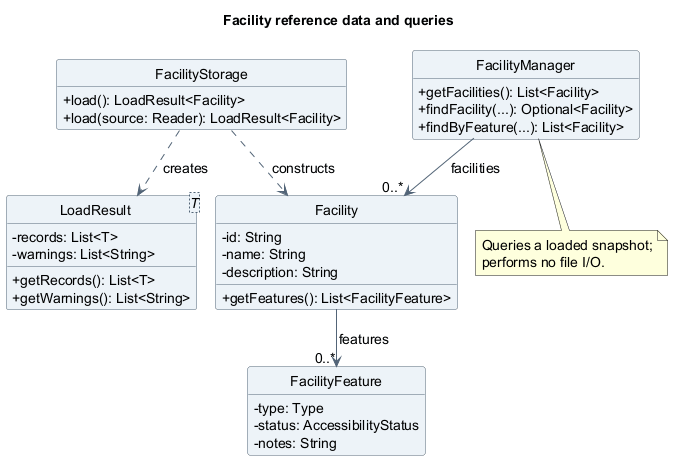

The diagram above was rendered by PlantUML. Its source (embedded in the PNG):
@startuml
!pragma layout smetana
title Facility reference data and queries
skinparam backgroundColor white
skinparam shadowing false
skinparam defaultFontName SansSerif
skinparam defaultFontSize 14
skinparam classAttributeIconSize 0
skinparam classBackgroundColor #EDF3F8
skinparam classBorderColor #526477
skinparam ArrowColor #526477
hide circle
hide empty members

class FacilityStorage {
  +load(): LoadResult<Facility>
  +load(source: Reader): LoadResult<Facility>
}
class LoadResult<T> {
  -records: List<T>
  -warnings: List<String>
  +getRecords(): List<T>
  +getWarnings(): List<String>
}
class FacilityManager {
  +getFacilities(): List<Facility>
  +findFacility(...): Optional<Facility>
  +findByFeature(...): List<Facility>
}
class Facility {
  -id: String
  -name: String
  -description: String
  +getFeatures(): List<FacilityFeature>
}
class FacilityFeature {
  -type: Type
  -status: AccessibilityStatus
  -notes: String
}

FacilityStorage ..> LoadResult : creates
FacilityStorage ..> Facility : constructs
FacilityManager --> "0..*" Facility : facilities
Facility --> "0..*" FacilityFeature : features

note bottom of FacilityManager
  Queries a loaded snapshot;
  performs no file I/O.
end note
@enduml